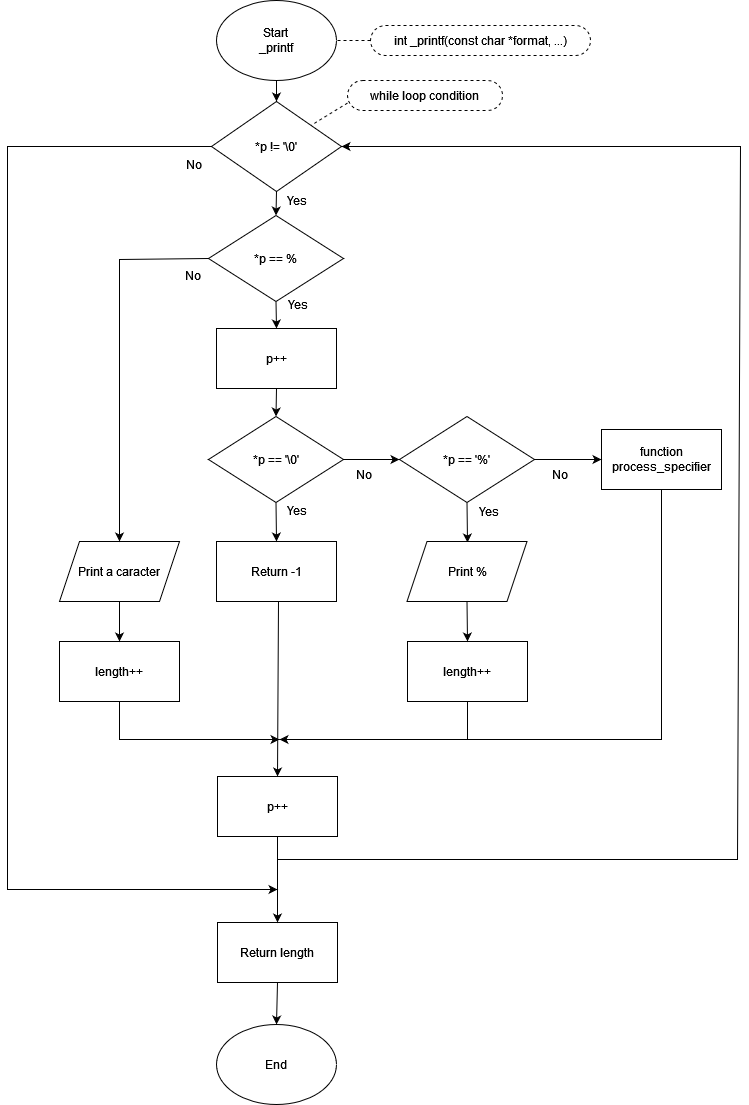

The diagram above was exported from draw.io. Its source (the exported page's mxGraphModel, read from the mxfile embedded in the PNG):
<mxGraphModel dx="1050" dy="597" grid="1" gridSize="10" guides="1" tooltips="1" connect="1" arrows="1" fold="1" page="1" pageScale="1" pageWidth="827" pageHeight="1169" background="#ffffff" math="0" shadow="0">
  <root>
    <mxCell id="0" />
    <mxCell id="1" parent="0" />
    <mxCell id="oPVliFITr__wQw-U9hP_-1" value="&lt;div&gt;Start&lt;/div&gt;&lt;div&gt;_printf&lt;br&gt;&lt;/div&gt;" style="ellipse;whiteSpace=wrap;html=1;labelBackgroundColor=none;" vertex="1" parent="1">
      <mxGeometry x="249" y="11" width="120" height="80" as="geometry" />
    </mxCell>
    <mxCell id="oPVliFITr__wQw-U9hP_-2" value="*p != '\0'" style="rhombus;whiteSpace=wrap;html=1;" vertex="1" parent="1">
      <mxGeometry x="244" y="112" width="130" height="90" as="geometry" />
    </mxCell>
    <mxCell id="oPVliFITr__wQw-U9hP_-3" value="*p == %" style="rhombus;whiteSpace=wrap;html=1;" vertex="1" parent="1">
      <mxGeometry x="241" y="226" width="135" height="86" as="geometry" />
    </mxCell>
    <mxCell id="oPVliFITr__wQw-U9hP_-4" value="int _printf(const char *format, ...)" style="whiteSpace=wrap;html=1;rounded=1;arcSize=50;align=center;verticalAlign=middle;strokeWidth=1;autosize=1;spacing=4;treeFolding=1;treeMoving=1;newEdgeStyle={&quot;edgeStyle&quot;:&quot;entityRelationEdgeStyle&quot;,&quot;startArrow&quot;:&quot;none&quot;,&quot;endArrow&quot;:&quot;none&quot;,&quot;segment&quot;:10,&quot;curved&quot;:1,&quot;sourcePerimeterSpacing&quot;:0,&quot;targetPerimeterSpacing&quot;:0};dashed=1;" vertex="1" parent="1">
      <mxGeometry x="403" y="36" width="220" height="30" as="geometry" />
    </mxCell>
    <mxCell id="oPVliFITr__wQw-U9hP_-5" value="" style="endArrow=classic;html=1;rounded=0;entryX=0.5;entryY=0;entryDx=0;entryDy=0;exitX=0.5;exitY=1;exitDx=0;exitDy=0;" edge="1" parent="1" source="oPVliFITr__wQw-U9hP_-2" target="oPVliFITr__wQw-U9hP_-3">
      <mxGeometry width="50" height="50" relative="1" as="geometry">
        <mxPoint x="76" y="292" as="sourcePoint" />
        <mxPoint x="126" y="242" as="targetPoint" />
      </mxGeometry>
    </mxCell>
    <mxCell id="oPVliFITr__wQw-U9hP_-6" value="" style="endArrow=classic;html=1;rounded=0;exitX=0.5;exitY=1;exitDx=0;exitDy=0;entryX=0.5;entryY=0;entryDx=0;entryDy=0;" edge="1" parent="1" source="oPVliFITr__wQw-U9hP_-3" target="oPVliFITr__wQw-U9hP_-27">
      <mxGeometry width="50" height="50" relative="1" as="geometry">
        <mxPoint x="306" y="319" as="sourcePoint" />
        <mxPoint x="309" y="338" as="targetPoint" />
      </mxGeometry>
    </mxCell>
    <mxCell id="oPVliFITr__wQw-U9hP_-7" value="No" style="text;html=1;align=center;verticalAlign=middle;whiteSpace=wrap;rounded=0;" vertex="1" parent="1">
      <mxGeometry x="196" y="271" width="60" height="30" as="geometry" />
    </mxCell>
    <mxCell id="oPVliFITr__wQw-U9hP_-8" value="" style="endArrow=none;html=1;rounded=0;exitX=0;exitY=0.5;exitDx=0;exitDy=0;entryX=1;entryY=0.5;entryDx=0;entryDy=0;dashed=1;endFill=0;" edge="1" parent="1" source="oPVliFITr__wQw-U9hP_-4" target="oPVliFITr__wQw-U9hP_-1">
      <mxGeometry width="50" height="50" relative="1" as="geometry">
        <mxPoint x="446" y="172" as="sourcePoint" />
        <mxPoint x="496" y="122" as="targetPoint" />
      </mxGeometry>
    </mxCell>
    <mxCell id="oPVliFITr__wQw-U9hP_-10" value="Yes" style="text;html=1;align=center;verticalAlign=middle;whiteSpace=wrap;rounded=0;" vertex="1" parent="1">
      <mxGeometry x="301" y="300" width="60" height="30" as="geometry" />
    </mxCell>
    <mxCell id="oPVliFITr__wQw-U9hP_-11" value="Return -1" style="rounded=0;whiteSpace=wrap;html=1;" vertex="1" parent="1">
      <mxGeometry x="249" y="552" width="120" height="60" as="geometry" />
    </mxCell>
    <mxCell id="oPVliFITr__wQw-U9hP_-12" value="*p == '\0'" style="rhombus;whiteSpace=wrap;html=1;" vertex="1" parent="1">
      <mxGeometry x="241" y="427" width="135" height="86" as="geometry" />
    </mxCell>
    <mxCell id="oPVliFITr__wQw-U9hP_-13" value="" style="endArrow=classic;html=1;rounded=0;exitX=0.5;exitY=1;exitDx=0;exitDy=0;entryX=0.5;entryY=0;entryDx=0;entryDy=0;" edge="1" parent="1" source="oPVliFITr__wQw-U9hP_-12" target="oPVliFITr__wQw-U9hP_-11">
      <mxGeometry width="50" height="50" relative="1" as="geometry">
        <mxPoint x="-54" y="442" as="sourcePoint" />
        <mxPoint x="-4" y="392" as="targetPoint" />
        <Array as="points" />
      </mxGeometry>
    </mxCell>
    <mxCell id="oPVliFITr__wQw-U9hP_-14" value="Yes" style="text;html=1;align=center;verticalAlign=middle;whiteSpace=wrap;rounded=0;" vertex="1" parent="1">
      <mxGeometry x="300" y="506" width="60" height="30" as="geometry" />
    </mxCell>
    <mxCell id="oPVliFITr__wQw-U9hP_-15" value="*p == '%'" style="rhombus;whiteSpace=wrap;html=1;" vertex="1" parent="1">
      <mxGeometry x="432" y="427" width="135" height="86" as="geometry" />
    </mxCell>
    <mxCell id="oPVliFITr__wQw-U9hP_-16" value="No" style="text;html=1;align=center;verticalAlign=middle;whiteSpace=wrap;rounded=0;" vertex="1" parent="1">
      <mxGeometry x="367" y="470" width="60" height="30" as="geometry" />
    </mxCell>
    <mxCell id="oPVliFITr__wQw-U9hP_-17" value="" style="endArrow=classic;html=1;rounded=0;exitX=0.5;exitY=1;exitDx=0;exitDy=0;entryX=0.5;entryY=0;entryDx=0;entryDy=0;" edge="1" parent="1" source="oPVliFITr__wQw-U9hP_-15">
      <mxGeometry width="50" height="50" relative="1" as="geometry">
        <mxPoint x="602" y="582" as="sourcePoint" />
        <mxPoint x="500" y="553" as="targetPoint" />
      </mxGeometry>
    </mxCell>
    <mxCell id="oPVliFITr__wQw-U9hP_-18" value="Yes" style="text;html=1;align=center;verticalAlign=middle;whiteSpace=wrap;rounded=0;" vertex="1" parent="1">
      <mxGeometry x="492" y="507" width="60" height="30" as="geometry" />
    </mxCell>
    <mxCell id="oPVliFITr__wQw-U9hP_-19" value="" style="endArrow=classic;html=1;rounded=0;entryX=0;entryY=0.5;entryDx=0;entryDy=0;exitX=1;exitY=0.5;exitDx=0;exitDy=0;" edge="1" parent="1" source="oPVliFITr__wQw-U9hP_-12" target="oPVliFITr__wQw-U9hP_-15">
      <mxGeometry width="50" height="50" relative="1" as="geometry">
        <mxPoint x="382" y="542" as="sourcePoint" />
        <mxPoint x="432" y="492" as="targetPoint" />
      </mxGeometry>
    </mxCell>
    <mxCell id="oPVliFITr__wQw-U9hP_-20" value="&lt;div&gt;function&lt;/div&gt;&lt;div&gt;process_specifier&lt;/div&gt;" style="rounded=0;whiteSpace=wrap;html=1;" vertex="1" parent="1">
      <mxGeometry x="634" y="440" width="120" height="60" as="geometry" />
    </mxCell>
    <mxCell id="oPVliFITr__wQw-U9hP_-21" value="" style="endArrow=classic;html=1;rounded=0;exitX=1;exitY=0.5;exitDx=0;exitDy=0;entryX=0;entryY=0.5;entryDx=0;entryDy=0;" edge="1" parent="1" source="oPVliFITr__wQw-U9hP_-15" target="oPVliFITr__wQw-U9hP_-20">
      <mxGeometry width="50" height="50" relative="1" as="geometry">
        <mxPoint x="522" y="642" as="sourcePoint" />
        <mxPoint x="632" y="387" as="targetPoint" />
      </mxGeometry>
    </mxCell>
    <mxCell id="oPVliFITr__wQw-U9hP_-22" value="No" style="text;html=1;align=center;verticalAlign=middle;whiteSpace=wrap;rounded=0;" vertex="1" parent="1">
      <mxGeometry x="563" y="470" width="60" height="30" as="geometry" />
    </mxCell>
    <mxCell id="oPVliFITr__wQw-U9hP_-23" value="" style="endArrow=classic;html=1;rounded=0;exitX=0.5;exitY=1;exitDx=0;exitDy=0;entryX=0.5;entryY=0;entryDx=0;entryDy=0;" edge="1" parent="1" target="oPVliFITr__wQw-U9hP_-32">
      <mxGeometry width="50" height="50" relative="1" as="geometry">
        <mxPoint x="311" y="612" as="sourcePoint" />
        <mxPoint x="312" y="853" as="targetPoint" />
      </mxGeometry>
    </mxCell>
    <mxCell id="oPVliFITr__wQw-U9hP_-24" value="" style="endArrow=classic;html=1;rounded=0;exitX=0.5;exitY=1;exitDx=0;exitDy=0;" edge="1" parent="1" source="oPVliFITr__wQw-U9hP_-38">
      <mxGeometry width="50" height="50" relative="1" as="geometry">
        <mxPoint x="502" y="722" as="sourcePoint" />
        <mxPoint x="312" y="750" as="targetPoint" />
        <Array as="points">
          <mxPoint x="500" y="750" />
        </Array>
      </mxGeometry>
    </mxCell>
    <mxCell id="oPVliFITr__wQw-U9hP_-25" value="" style="endArrow=none;html=1;rounded=0;entryX=0.5;entryY=1;entryDx=0;entryDy=0;" edge="1" parent="1" target="oPVliFITr__wQw-U9hP_-20">
      <mxGeometry width="50" height="50" relative="1" as="geometry">
        <mxPoint x="500" y="750" as="sourcePoint" />
        <mxPoint x="712" y="634" as="targetPoint" />
        <Array as="points">
          <mxPoint x="694" y="750" />
        </Array>
      </mxGeometry>
    </mxCell>
    <mxCell id="oPVliFITr__wQw-U9hP_-26" value="" style="endArrow=classic;html=1;rounded=0;entryX=0.5;entryY=0;entryDx=0;entryDy=0;exitX=0.5;exitY=1;exitDx=0;exitDy=0;" edge="1" parent="1" source="oPVliFITr__wQw-U9hP_-1" target="oPVliFITr__wQw-U9hP_-2">
      <mxGeometry width="50" height="50" relative="1" as="geometry">
        <mxPoint x="182" y="142" as="sourcePoint" />
        <mxPoint x="232" y="92" as="targetPoint" />
      </mxGeometry>
    </mxCell>
    <mxCell id="oPVliFITr__wQw-U9hP_-27" value="p++" style="rounded=0;whiteSpace=wrap;html=1;" vertex="1" parent="1">
      <mxGeometry x="249" y="339" width="120" height="60" as="geometry" />
    </mxCell>
    <mxCell id="oPVliFITr__wQw-U9hP_-28" value="" style="endArrow=classic;html=1;rounded=0;exitX=0.5;exitY=1;exitDx=0;exitDy=0;entryX=0.5;entryY=0;entryDx=0;entryDy=0;" edge="1" parent="1" source="oPVliFITr__wQw-U9hP_-27" target="oPVliFITr__wQw-U9hP_-12">
      <mxGeometry width="50" height="50" relative="1" as="geometry">
        <mxPoint x="382" y="542" as="sourcePoint" />
        <mxPoint x="432" y="492" as="targetPoint" />
      </mxGeometry>
    </mxCell>
    <mxCell id="oPVliFITr__wQw-U9hP_-30" value="Print %" style="shape=parallelogram;perimeter=parallelogramPerimeter;whiteSpace=wrap;html=1;fixedSize=1;" vertex="1" parent="1">
      <mxGeometry x="439.5" y="552" width="120" height="60" as="geometry" />
    </mxCell>
    <mxCell id="oPVliFITr__wQw-U9hP_-32" value="p++" style="rounded=0;whiteSpace=wrap;html=1;" vertex="1" parent="1">
      <mxGeometry x="250" y="787" width="120" height="60" as="geometry" />
    </mxCell>
    <mxCell id="oPVliFITr__wQw-U9hP_-33" value="Return length" style="rounded=0;whiteSpace=wrap;html=1;" vertex="1" parent="1">
      <mxGeometry x="250" y="933" width="120" height="60" as="geometry" />
    </mxCell>
    <mxCell id="oPVliFITr__wQw-U9hP_-34" value="" style="endArrow=classic;html=1;rounded=0;exitX=0.5;exitY=1;exitDx=0;exitDy=0;entryX=0.5;entryY=0;entryDx=0;entryDy=0;" edge="1" parent="1" source="oPVliFITr__wQw-U9hP_-32" target="oPVliFITr__wQw-U9hP_-33">
      <mxGeometry width="50" height="50" relative="1" as="geometry">
        <mxPoint x="162" y="932" as="sourcePoint" />
        <mxPoint x="212" y="882" as="targetPoint" />
      </mxGeometry>
    </mxCell>
    <mxCell id="oPVliFITr__wQw-U9hP_-35" value="" style="endArrow=classic;html=1;rounded=0;entryX=1;entryY=0.5;entryDx=0;entryDy=0;" edge="1" parent="1" target="oPVliFITr__wQw-U9hP_-2">
      <mxGeometry width="50" height="50" relative="1" as="geometry">
        <mxPoint x="310" y="870" as="sourcePoint" />
        <mxPoint x="372" y="156" as="targetPoint" />
        <Array as="points">
          <mxPoint x="770" y="870" />
          <mxPoint x="773" y="157" />
        </Array>
      </mxGeometry>
    </mxCell>
    <mxCell id="oPVliFITr__wQw-U9hP_-36" value="while loop condition" style="whiteSpace=wrap;html=1;rounded=1;arcSize=50;align=center;verticalAlign=middle;strokeWidth=1;autosize=1;spacing=4;treeFolding=1;treeMoving=1;newEdgeStyle={&quot;edgeStyle&quot;:&quot;entityRelationEdgeStyle&quot;,&quot;startArrow&quot;:&quot;none&quot;,&quot;endArrow&quot;:&quot;none&quot;,&quot;segment&quot;:10,&quot;curved&quot;:1,&quot;sourcePerimeterSpacing&quot;:0,&quot;targetPerimeterSpacing&quot;:0};dashed=1;" vertex="1" parent="1">
      <mxGeometry x="380" y="91" width="155" height="30" as="geometry" />
    </mxCell>
    <mxCell id="oPVliFITr__wQw-U9hP_-37" value="" style="endArrow=none;html=1;rounded=0;exitX=0;exitY=0.75;exitDx=0;exitDy=0;dashed=1;endFill=0;" edge="1" parent="1" source="oPVliFITr__wQw-U9hP_-36" target="oPVliFITr__wQw-U9hP_-2">
      <mxGeometry width="50" height="50" relative="1" as="geometry">
        <mxPoint x="172" y="172" as="sourcePoint" />
        <mxPoint x="222" y="122" as="targetPoint" />
      </mxGeometry>
    </mxCell>
    <mxCell id="oPVliFITr__wQw-U9hP_-38" value="length++" style="rounded=0;whiteSpace=wrap;html=1;" vertex="1" parent="1">
      <mxGeometry x="440" y="652" width="120" height="60" as="geometry" />
    </mxCell>
    <mxCell id="oPVliFITr__wQw-U9hP_-39" value="" style="endArrow=classic;html=1;rounded=0;exitX=0.5;exitY=1;exitDx=0;exitDy=0;entryX=0.5;entryY=0;entryDx=0;entryDy=0;" edge="1" parent="1" source="oPVliFITr__wQw-U9hP_-30" target="oPVliFITr__wQw-U9hP_-38">
      <mxGeometry width="50" height="50" relative="1" as="geometry">
        <mxPoint x="552" y="662" as="sourcePoint" />
        <mxPoint x="602" y="612" as="targetPoint" />
      </mxGeometry>
    </mxCell>
    <mxCell id="oPVliFITr__wQw-U9hP_-42" value="Print a caracter" style="shape=parallelogram;perimeter=parallelogramPerimeter;whiteSpace=wrap;html=1;fixedSize=1;" vertex="1" parent="1">
      <mxGeometry x="92" y="552" width="120" height="60" as="geometry" />
    </mxCell>
    <mxCell id="oPVliFITr__wQw-U9hP_-43" value="length++" style="rounded=0;whiteSpace=wrap;html=1;" vertex="1" parent="1">
      <mxGeometry x="92" y="652" width="120" height="60" as="geometry" />
    </mxCell>
    <mxCell id="oPVliFITr__wQw-U9hP_-44" value="" style="endArrow=classic;html=1;rounded=0;exitX=0;exitY=0.5;exitDx=0;exitDy=0;entryX=0.5;entryY=0;entryDx=0;entryDy=0;" edge="1" parent="1" source="oPVliFITr__wQw-U9hP_-3" target="oPVliFITr__wQw-U9hP_-42">
      <mxGeometry width="50" height="50" relative="1" as="geometry">
        <mxPoint x="102" y="370" as="sourcePoint" />
        <mxPoint x="152" y="320" as="targetPoint" />
        <Array as="points">
          <mxPoint x="152" y="270" />
        </Array>
      </mxGeometry>
    </mxCell>
    <mxCell id="oPVliFITr__wQw-U9hP_-45" value="" style="endArrow=classic;html=1;rounded=0;entryX=0.5;entryY=0;entryDx=0;entryDy=0;exitX=0.5;exitY=1;exitDx=0;exitDy=0;" edge="1" parent="1" source="oPVliFITr__wQw-U9hP_-42" target="oPVliFITr__wQw-U9hP_-43">
      <mxGeometry width="50" height="50" relative="1" as="geometry">
        <mxPoint x="32" y="670" as="sourcePoint" />
        <mxPoint x="82" y="620" as="targetPoint" />
      </mxGeometry>
    </mxCell>
    <mxCell id="oPVliFITr__wQw-U9hP_-46" value="" style="endArrow=classic;html=1;rounded=0;exitX=0.5;exitY=1;exitDx=0;exitDy=0;" edge="1" parent="1" source="oPVliFITr__wQw-U9hP_-43">
      <mxGeometry width="50" height="50" relative="1" as="geometry">
        <mxPoint x="132" y="790" as="sourcePoint" />
        <mxPoint x="312" y="750" as="targetPoint" />
        <Array as="points">
          <mxPoint x="152" y="750" />
        </Array>
      </mxGeometry>
    </mxCell>
    <mxCell id="oPVliFITr__wQw-U9hP_-47" value="" style="endArrow=classic;html=1;rounded=0;exitX=0;exitY=0.5;exitDx=0;exitDy=0;" edge="1" parent="1" source="oPVliFITr__wQw-U9hP_-2">
      <mxGeometry width="50" height="50" relative="1" as="geometry">
        <mxPoint x="50" y="210" as="sourcePoint" />
        <mxPoint x="310" y="900" as="targetPoint" />
        <Array as="points">
          <mxPoint x="40" y="157" />
          <mxPoint x="40" y="900" />
        </Array>
      </mxGeometry>
    </mxCell>
    <mxCell id="oPVliFITr__wQw-U9hP_-48" value="End" style="ellipse;whiteSpace=wrap;html=1;" vertex="1" parent="1">
      <mxGeometry x="249" y="1035" width="120" height="80" as="geometry" />
    </mxCell>
    <mxCell id="oPVliFITr__wQw-U9hP_-49" value="" style="endArrow=classic;html=1;rounded=0;entryX=0.5;entryY=0;entryDx=0;entryDy=0;exitX=0.5;exitY=1;exitDx=0;exitDy=0;" edge="1" parent="1" source="oPVliFITr__wQw-U9hP_-33" target="oPVliFITr__wQw-U9hP_-48">
      <mxGeometry width="50" height="50" relative="1" as="geometry">
        <mxPoint x="190" y="1100" as="sourcePoint" />
        <mxPoint x="240" y="1050" as="targetPoint" />
      </mxGeometry>
    </mxCell>
    <mxCell id="oPVliFITr__wQw-U9hP_-50" value="No" style="text;html=1;align=center;verticalAlign=middle;whiteSpace=wrap;rounded=0;" vertex="1" parent="1">
      <mxGeometry x="197" y="160" width="60" height="30" as="geometry" />
    </mxCell>
    <mxCell id="oPVliFITr__wQw-U9hP_-51" value="Yes" style="text;html=1;align=center;verticalAlign=middle;whiteSpace=wrap;rounded=0;" vertex="1" parent="1">
      <mxGeometry x="300" y="196" width="60" height="30" as="geometry" />
    </mxCell>
  </root>
</mxGraphModel>